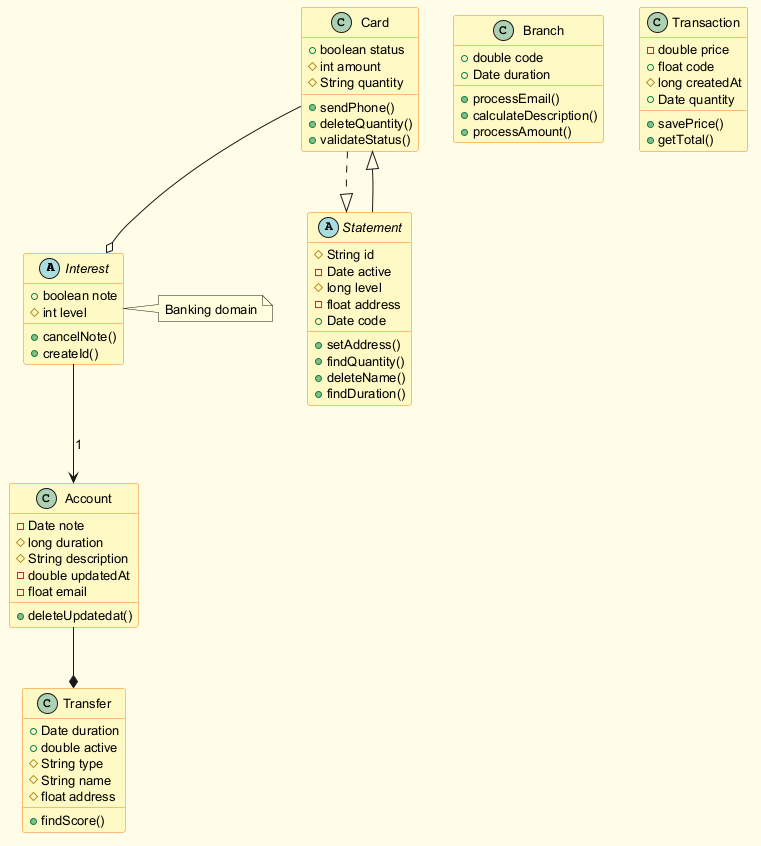

The diagram above was rendered by PlantUML. Its source (embedded in the PNG):
@startuml
skinparam backgroundColor #FFFDE7
skinparam classBackgroundColor #FFF9C4
skinparam classBorderColor #F57F17
skinparam defaultFontSize 13
abstract class Interest {
  +boolean note
  #int level
  +cancelNote()
  +createId()
}
class Branch {
  +double code
  +Date duration
  +processEmail()
  +calculateDescription()
  +processAmount()
}
class Transfer {
  +Date duration
  +double active
  #String type
  #String name
  #float address
  +findScore()
}
class Transaction {
  -double price
  +float code
  #long createdAt
  +Date quantity
  +savePrice()
  +getTotal()
}
class Card {
  +boolean status
  #int amount
  #String quantity
  +sendPhone()
  +deleteQuantity()
  +validateStatus()
}
abstract class Statement {
  #String id
  -Date active
  #long level
  -float address
  +Date code
  +setAddress()
  +findQuantity()
  +deleteName()
  +findDuration()
}
class Account {
  -Date note
  #long duration
  #String description
  -double updatedAt
  -float email
  +deleteUpdatedat()
}
Interest --> Account : "1"
Statement --|> Card
Account --* Transfer
Card ..|> Statement
Card --o Interest
note right of Interest : Banking domain
@enduml